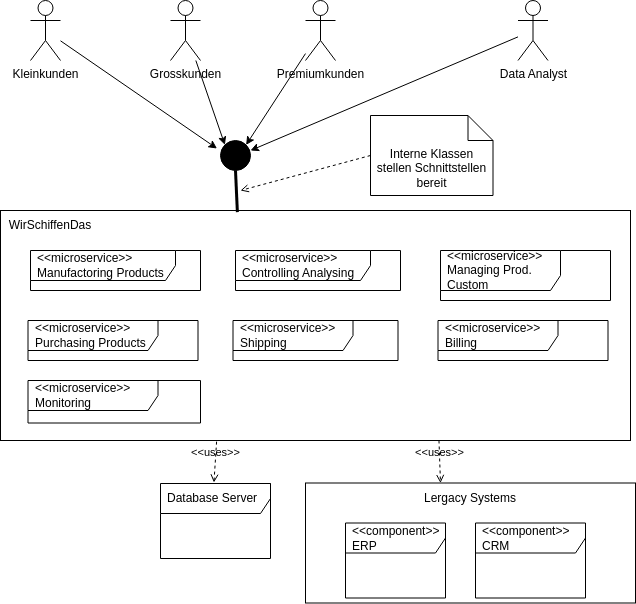

The diagram above was exported from draw.io. Its source (the exported page's mxGraphModel, read from the mxfile embedded in the PNG):
<mxGraphModel dx="1005" dy="773" grid="1" gridSize="10" guides="1" tooltips="1" connect="1" arrows="1" fold="1" page="1" pageScale="1" pageWidth="850" pageHeight="1100" math="0" shadow="0">
  <root>
    <mxCell id="0" />
    <mxCell id="1" parent="0" />
    <mxCell id="21" value="" style="rounded=0;whiteSpace=wrap;html=1;" parent="1" vertex="1">
      <mxGeometry x="100" y="240" width="630" height="230" as="geometry" />
    </mxCell>
    <mxCell id="4" value="&amp;lt;&amp;lt;microservice&amp;gt;&amp;gt; Manufactoring Products" style="shape=umlFrame;whiteSpace=wrap;html=1;width=145;height=30;boundedLbl=1;verticalAlign=middle;align=left;spacingLeft=5;" parent="1" vertex="1">
      <mxGeometry x="130" y="280" width="170" height="40" as="geometry" />
    </mxCell>
    <mxCell id="16" value="&amp;lt;&amp;lt;microservice&amp;gt;&amp;gt; Purchasing Products" style="shape=umlFrame;whiteSpace=wrap;html=1;width=130;height=30;boundedLbl=1;verticalAlign=middle;align=left;spacingLeft=5;" parent="1" vertex="1">
      <mxGeometry x="127.5" y="350" width="170" height="40" as="geometry" />
    </mxCell>
    <mxCell id="17" value="&amp;lt;&amp;lt;microservice&amp;gt;&amp;gt; Controlling Analysing" style="shape=umlFrame;whiteSpace=wrap;html=1;width=135;height=30;boundedLbl=1;verticalAlign=middle;align=left;spacingLeft=5;" parent="1" vertex="1">
      <mxGeometry x="335" y="280" width="165" height="40" as="geometry" />
    </mxCell>
    <mxCell id="18" value="&amp;lt;&amp;lt;microservice&amp;gt;&amp;gt; Shipping" style="shape=umlFrame;whiteSpace=wrap;html=1;width=120;height=30;boundedLbl=1;verticalAlign=middle;align=left;spacingLeft=5;" parent="1" vertex="1">
      <mxGeometry x="332.5" y="350" width="165" height="40" as="geometry" />
    </mxCell>
    <mxCell id="19" value="&amp;lt;&amp;lt;microservice&amp;gt;&amp;gt; Managing Prod. Custom" style="shape=umlFrame;whiteSpace=wrap;html=1;width=120;height=40;boundedLbl=1;verticalAlign=middle;align=left;spacingLeft=5;" parent="1" vertex="1">
      <mxGeometry x="540" y="280" width="170" height="50" as="geometry" />
    </mxCell>
    <mxCell id="20" value="&amp;lt;&amp;lt;microservice&amp;gt;&amp;gt; Billing" style="shape=umlFrame;whiteSpace=wrap;html=1;width=120;height=30;boundedLbl=1;verticalAlign=middle;align=left;spacingLeft=5;" parent="1" vertex="1">
      <mxGeometry x="537.5" y="350" width="170" height="40" as="geometry" />
    </mxCell>
    <mxCell id="24" value="" style="rounded=0;whiteSpace=wrap;html=1;" parent="1" vertex="1">
      <mxGeometry x="405" y="512.5" width="330" height="120" as="geometry" />
    </mxCell>
    <mxCell id="27" value="&amp;lt;&amp;lt;uses&amp;gt;&amp;gt;" style="html=1;verticalAlign=bottom;labelBackgroundColor=none;endArrow=open;endFill=0;dashed=1;entryX=0.25;entryY=0;entryDx=0;entryDy=0;exitX=0.696;exitY=1;exitDx=0;exitDy=0;exitPerimeter=0;" parent="1" source="21" target="67" edge="1">
      <mxGeometry width="160" relative="1" as="geometry">
        <mxPoint x="770" y="392" as="sourcePoint" />
        <mxPoint x="540" y="390" as="targetPoint" />
      </mxGeometry>
    </mxCell>
    <mxCell id="43" value="" style="ellipse;fillColor=strokeColor;" parent="1" vertex="1">
      <mxGeometry x="320" y="170" width="30" height="30" as="geometry" />
    </mxCell>
    <mxCell id="46" value="" style="endArrow=none;startArrow=none;endFill=0;startFill=0;endSize=8;html=1;verticalAlign=bottom;labelBackgroundColor=none;strokeWidth=3;exitX=0.5;exitY=1;exitDx=0;exitDy=0;entryX=0.376;entryY=0.007;entryDx=0;entryDy=0;entryPerimeter=0;" parent="1" source="43" target="21" edge="1">
      <mxGeometry width="160" relative="1" as="geometry">
        <mxPoint x="310" y="210" as="sourcePoint" />
        <mxPoint x="470" y="210" as="targetPoint" />
      </mxGeometry>
    </mxCell>
    <mxCell id="48" value="Interne Klassen stellen Schnittstellen bereit" style="shape=note2;boundedLbl=1;whiteSpace=wrap;html=1;size=25;verticalAlign=top;align=center;" parent="1" vertex="1">
      <mxGeometry x="470" y="145" width="122.5" height="80" as="geometry" />
    </mxCell>
    <mxCell id="49" value="" style="html=1;verticalAlign=bottom;labelBackgroundColor=none;endArrow=open;endFill=0;dashed=1;exitX=0;exitY=0.5;exitDx=0;exitDy=0;exitPerimeter=0;" parent="1" source="48" edge="1">
      <mxGeometry width="160" relative="1" as="geometry">
        <mxPoint x="310" y="210" as="sourcePoint" />
        <mxPoint x="340" y="220" as="targetPoint" />
      </mxGeometry>
    </mxCell>
    <mxCell id="50" value="WirSchiffenDas" style="text;html=1;strokeColor=none;fillColor=none;align=center;verticalAlign=middle;whiteSpace=wrap;rounded=0;" parent="1" vertex="1">
      <mxGeometry x="100" y="240" width="100" height="30" as="geometry" />
    </mxCell>
    <mxCell id="51" value="&amp;lt;&amp;lt;component&amp;gt;&amp;gt; ERP" style="shape=umlFrame;whiteSpace=wrap;html=1;width=145;height=30;boundedLbl=1;verticalAlign=middle;align=left;spacingLeft=5;" parent="1" vertex="1">
      <mxGeometry x="445" y="552.5" width="100" height="75" as="geometry" />
    </mxCell>
    <mxCell id="52" value="&amp;lt;&amp;lt;component&amp;gt;&amp;gt; CRM" style="shape=umlFrame;whiteSpace=wrap;html=1;width=145;height=30;boundedLbl=1;verticalAlign=middle;align=left;spacingLeft=5;" parent="1" vertex="1">
      <mxGeometry x="575" y="552.5" width="110" height="75" as="geometry" />
    </mxCell>
    <mxCell id="53" value="Database Server" style="shape=umlFrame;whiteSpace=wrap;html=1;width=145;height=30;boundedLbl=1;verticalAlign=middle;align=left;spacingLeft=5;" parent="1" vertex="1">
      <mxGeometry x="260" y="513" width="110" height="75" as="geometry" />
    </mxCell>
    <mxCell id="66" style="edgeStyle=none;html=1;" parent="1" source="59" edge="1">
      <mxGeometry relative="1" as="geometry">
        <mxPoint x="350" y="180" as="targetPoint" />
      </mxGeometry>
    </mxCell>
    <mxCell id="59" value="Data Analyst" style="shape=umlActor;verticalLabelPosition=bottom;verticalAlign=top;html=1;" parent="1" vertex="1">
      <mxGeometry x="617.5" y="30" width="30" height="60" as="geometry" />
    </mxCell>
    <mxCell id="64" style="edgeStyle=none;html=1;entryX=0;entryY=0;entryDx=0;entryDy=0;" parent="1" source="60" target="43" edge="1">
      <mxGeometry relative="1" as="geometry" />
    </mxCell>
    <mxCell id="60" value="Grosskunden" style="shape=umlActor;verticalLabelPosition=bottom;verticalAlign=top;html=1;" parent="1" vertex="1">
      <mxGeometry x="270" y="30" width="30" height="60" as="geometry" />
    </mxCell>
    <mxCell id="63" style="edgeStyle=none;html=1;entryX=-0.117;entryY=0.267;entryDx=0;entryDy=0;entryPerimeter=0;" parent="1" source="61" target="43" edge="1">
      <mxGeometry relative="1" as="geometry" />
    </mxCell>
    <mxCell id="61" value="Kleinkunden&lt;span style=&quot;color: rgba(0, 0, 0, 0); font-family: monospace; font-size: 0px; text-align: start;&quot;&gt;%3CmxGraphModel%3E%3Croot%3E%3CmxCell%20id%3D%220%22%2F%3E%3CmxCell%20id%3D%221%22%20parent%3D%220%22%2F%3E%3CmxCell%20id%3D%222%22%20value%3D%22Grosskunden%22%20style%3D%22shape%3DumlActor%3BverticalLabelPosition%3Dbottom%3BverticalAlign%3Dtop%3Bhtml%3D1%3B%22%20vertex%3D%221%22%20parent%3D%221%22%3E%3CmxGeometry%20x%3D%22160%22%20y%3D%2270%22%20width%3D%2230%22%20height%3D%2260%22%20as%3D%22geometry%22%2F%3E%3C%2FmxCell%3E%3C%2Froot%3E%3C%2FmxGraphModel%3E&lt;/span&gt;" style="shape=umlActor;verticalLabelPosition=bottom;verticalAlign=top;html=1;" parent="1" vertex="1">
      <mxGeometry x="130" y="30" width="30" height="60" as="geometry" />
    </mxCell>
    <mxCell id="65" style="edgeStyle=none;html=1;entryX=1;entryY=0;entryDx=0;entryDy=0;" parent="1" source="62" target="43" edge="1">
      <mxGeometry relative="1" as="geometry" />
    </mxCell>
    <mxCell id="62" value="Premiumkunden" style="shape=umlActor;verticalLabelPosition=bottom;verticalAlign=top;html=1;" parent="1" vertex="1">
      <mxGeometry x="405" y="30" width="30" height="60" as="geometry" />
    </mxCell>
    <mxCell id="67" value="Lergacy Systems" style="text;html=1;strokeColor=none;fillColor=none;align=center;verticalAlign=middle;whiteSpace=wrap;rounded=0;" parent="1" vertex="1">
      <mxGeometry x="510" y="512.5" width="120" height="30" as="geometry" />
    </mxCell>
    <mxCell id="68" value="&amp;lt;&amp;lt;uses&amp;gt;&amp;gt;" style="html=1;verticalAlign=bottom;labelBackgroundColor=none;endArrow=open;endFill=0;dashed=1;entryX=0.486;entryY=-0.013;entryDx=0;entryDy=0;entryPerimeter=0;exitX=0.343;exitY=1.005;exitDx=0;exitDy=0;exitPerimeter=0;" parent="1" source="21" target="53" edge="1">
      <mxGeometry width="160" relative="1" as="geometry">
        <mxPoint x="265" y="441" as="sourcePoint" />
        <mxPoint x="545" y="470" as="targetPoint" />
      </mxGeometry>
    </mxCell>
    <mxCell id="70" value="&amp;lt;&amp;lt;microservice&amp;gt;&amp;gt; Monitoring" style="shape=umlFrame;whiteSpace=wrap;html=1;width=130;height=30;boundedLbl=1;verticalAlign=middle;align=left;spacingLeft=5;" parent="1" vertex="1">
      <mxGeometry x="127.5" y="410" width="172.5" height="42.5" as="geometry" />
    </mxCell>
  </root>
</mxGraphModel>